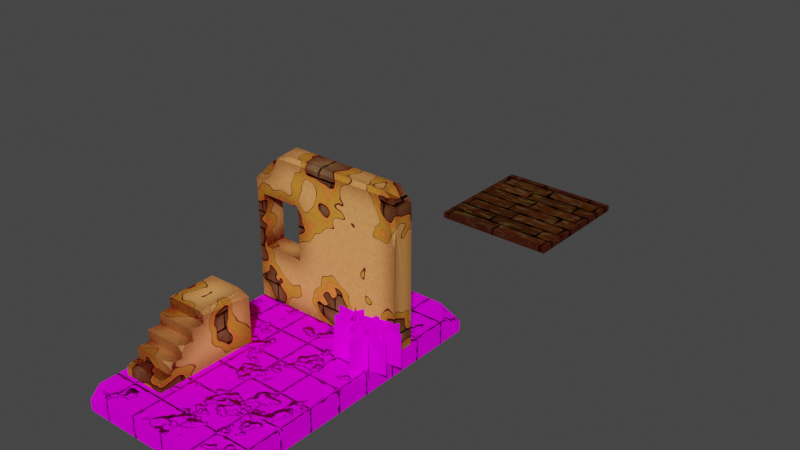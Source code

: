 # Source: Scenary.blend  (saved by Blender 3.6.11; exported with 4.5.12 LTS)
import bpy
from mathutils import Matrix  # noqa: F401  (used for matrix-valued properties, if any)

bpy.ops.wm.read_factory_settings(use_empty=True)
scene = bpy.context.scene
scene.name = 'Scene'

# ---- collections
col_collection = bpy.data.collections.new('Collection'); scene.collection.children.link(col_collection)

# ---- images (referenced by path relative to the original .blend; pixels are not part of the script)
import os
ASSET_DIR = os.environ.get("B2B_ASSET_DIR", "")  # directory of the original .blend (textures are referenced by path, not embedded)
HERE = os.path.dirname(os.path.abspath(__file__))  # packed textures are extracted next to this script under _unpacked/

def load_image(name, relpath, width, height, colorspace="sRGB"):
    """Load a texture the original file referenced (path relative to the .blend, or extracted next to this script)."""
    p = next((c for c in (os.path.join(HERE, relpath), os.path.join(ASSET_DIR, relpath)) if relpath and os.path.exists(c)), "")
    if p:
        img = bpy.data.images.load(p, check_existing=True)
        img.name = name
    else:  # same state as the original file: an image datablock whose file is absent (Cycles renders it pink)
        img = bpy.data.images.new(name, width, height)
        img.source = "FILE"
        img.filepath = "//" + (relpath or name)
    img.colorspace_settings.name = colorspace
    return img
img_ground_png = load_image('ground.png', 'ground.png', 1024, 1024, 'sRGB')
img_stairs_normal_png = load_image('stairs_normal.png', 'stairs_normal.png', 1024, 1024, 'sRGB')
img_wall_sandbrick_png = load_image('wall_sandbrick.png', 'wall_sandbrick.png', 1024, 1024, 'sRGB')
img_wood_png = load_image('wood.png', 'wood.png', 1024, 1024, 'sRGB')
img_bush_png_001 = load_image('Bush.png.001', 'Bush.png', 1024, 1024, 'sRGB')

# ---- materials (node trees are filled in below, after node groups)
mat_sandbrick_ground_with_dust = bpy.data.materials.new('Sandbrick Ground With Dust')
mat_sandbrick = bpy.data.materials.new('Sandbrick')
mat_wood = bpy.data.materials.new('Wood')
mat_wood.alpha_threshold = 0.0
mat_wood.roughness = 0.5
mat_wood.line_color = (0.0, 0.0, 0.0, 1.0)
mat_bush = bpy.data.materials.new('Bush')

# ---- node groups
ng_nodegroup = bpy.data.node_groups.new('NodeGroup', 'ShaderNodeTree')
_s = ng_nodegroup.interface.new_socket(name='Color', in_out='OUTPUT', socket_type='NodeSocketColor')
_s.default_value = (0.0, 0.0, 0.0, 0.0)
_N = ng_nodegroup.nodes; _L = ng_nodegroup.links
n0 = _N.new('NodeGroupOutput'); n0.name = 'Group Output'; n0.location = (637, 0)
n1 = _N.new('NodeGroupInput'); n1.name = 'Group Input'; n1.location = (-637, 0)
n2 = _N.new('ShaderNodeTexNoise'); n2.name = 'Musgrave Texture.001'; n2.location = (-115, -46)
n2.width = 150
n2.hide = True
n2.normalize = False
n2.inputs[2].default_value = 0.7
n2.inputs[3].default_value = 1.0
n2.inputs[4].default_value = 0.8123
n3 = _N.new('ShaderNodeMath'); n3.name = 'Math'; n3.location = (255, -147)
n3.hide = True
n3.operation = 'MULTIPLY'
n3.inputs[1].default_value = 0.02
n4 = _N.new('ShaderNodeTexNoise'); n4.name = 'Musgrave Texture.003'; n4.location = (-188, -155)
n4.width = 150
n4.hide = True
n4.noise_dimensions = '1D'
n4.noise_type = 'MULTIFRACTAL'
n4.normalize = False
n4.inputs[2].default_value = 3.6
n4.inputs[3].default_value = 1.0
n4.inputs[4].default_value = 0.25
n5 = _N.new('ShaderNodeValToRGB'); n5.name = 'Color Ramp.003'; n5.location = (97, -70)
n5.hide = True
n5.color_ramp.interpolation = 'CONSTANT'
while len(n5.color_ramp.elements) > 1: n5.color_ramp.elements.remove(n5.color_ramp.elements[-1])
n5.color_ramp.elements[0].position = 0.0321; n5.color_ramp.elements[0].color = (0.5572, 0.2955, 0.1112, 1.0)
_e = n5.color_ramp.elements.new(0.09432); _e.color = (0.4891, 0.2781, 0.09417, 1.0)
_e = n5.color_ramp.elements.new(0.1403); _e.color = (0.2772, 0.1531, 0.05354, 1.0)
_e = n5.color_ramp.elements.new(0.1562); _e.color = (0.4135, 0.236, 0.08065, 1.0)
_e = n5.color_ramp.elements.new(0.3864); _e.color = (0.3684, 0.2169, 0.07482, 1.0)
_e = n5.color_ramp.elements.new(0.5068); _e.color = (0.3419, 0.1878, 0.0648, 1.0)
_e = n5.color_ramp.elements.new(0.6852); _e.color = (0.1758, 0.09845, 0.03562, 1.0)
_e = n5.color_ramp.elements.new(0.7182); _e.color = (0.524, 0.1958, 0.05311, 1.0)
n6 = _N.new('ShaderNodeFloatCurve'); n6.name = 'Float Curve.001'; n6.location = (-17, -163)
n6.hide = True
_c = n6.mapping.curves[0]
while len(_c.points) > 2: _c.points.remove(_c.points[-1])
_c.points[0].location = (0.00909, 0.08125); _c.points[0].handle_type = 'VECTOR'
_c.points[1].location = (0.38182, 0.30625); _c.points[1].handle_type = 'AUTO'
_p = _c.points.new(0.77273, 0.35); _p.handle_type = 'VECTOR'
_p = _c.points.new(0.99091, 0.49375); _p.handle_type = 'AUTO'
n6.mapping.update()
n7 = _N.new('ShaderNodeTexCoord'); n7.name = 'Texture Coordinate.004'; n7.location = (-437, 83)
n8 = _N.new('ShaderNodeTexBrick'); n8.name = 'Brick Texture'; n8.location = (437, 163)
n8.offset = 0.0
n8.inputs[4].default_value = 1.0
n8.inputs[6].default_value = 0.6
n8.inputs[7].default_value = -1.0
n8.inputs[8].default_value = 0.25
_L.new(n4.outputs[0], n6.inputs[1])
_L.new(n7.outputs[3], n2.inputs[0])
_L.new(n2.outputs[0], n5.inputs[0])
_L.new(n7.outputs[3], n4.inputs[1])
_L.new(n3.outputs[0], n8.inputs[5])
_L.new(n6.outputs[0], n3.inputs[0])
_L.new(n7.outputs[2], n8.inputs[0])
_L.new(n5.outputs[0], n8.inputs[1])
_L.new(n8.outputs[0], n0.inputs[0])
n0.is_active_output = True

# ---- material node trees
mat_sandbrick_ground_with_dust.use_nodes = True; mat_sandbrick_ground_with_dust.node_tree.nodes.clear()
_N = mat_sandbrick_ground_with_dust.node_tree.nodes; _L = mat_sandbrick_ground_with_dust.node_tree.links
n0 = _N.new('ShaderNodeMath'); n0.name = 'Math.004'; n0.location = (-323, -1144)
n0.operation = 'MULTIPLY'
n0.inputs[1].default_value = 0.02
n1 = _N.new('ShaderNodeTexCoord'); n1.name = 'Texture Coordinate.005'; n1.location = (-972, -1102)
n2 = _N.new('ShaderNodeFloatCurve'); n2.name = 'Float Curve.002'; n2.location = (-584, -1205)
_c = n2.mapping.curves[0]
while len(_c.points) > 2: _c.points.remove(_c.points[-1])
_c.points[0].location = (0.00909, 0.08125); _c.points[0].handle_type = 'VECTOR'
_c.points[1].location = (0.38182, 0.30625); _c.points[1].handle_type = 'AUTO'
_p = _c.points.new(0.77273, 0.35); _p.handle_type = 'VECTOR'
_p = _c.points.new(0.99091, 0.49375); _p.handle_type = 'AUTO'
n2.mapping.update()
n3 = _N.new('ShaderNodeTexNoise'); n3.name = 'Musgrave Texture.005'; n3.location = (-792, -1263)
n3.width = 150
n3.noise_dimensions = '1D'
n3.noise_type = 'MULTIFRACTAL'
n3.normalize = False
n3.inputs[2].default_value = 3.6
n3.inputs[3].default_value = 1.0
n3.inputs[4].default_value = 0.25
n4 = _N.new('ShaderNodeOutputMaterial'); n4.name = 'Material Output'; n4.location = (2353, 433)
n5 = _N.new('ShaderNodeTexBrick'); n5.name = 'Brick Texture.002'; n5.location = (668, -689)
n5.offset = 0.0
n5.inputs[1].default_value = (0.2566, 0.2566, 0.2566, 1.0)
n5.inputs[4].default_value = 1.0
n5.inputs[6].default_value = 1.0
n5.inputs[7].default_value = -1.0
n5.inputs[8].default_value = 0.25
n6 = _N.new('ShaderNodeMix'); n6.name = 'Mix.005'; n6.location = (897, -368)
n6.data_type = 'RGBA'
n6.clamp_factor = False
n7 = _N.new('ShaderNodeVectorMath'); n7.name = 'Vector Math'; n7.location = (282, 607)
n7.operation = 'DISTANCE'
n8 = _N.new('ShaderNodeBevel'); n8.name = 'Bevel'; n8.location = (-20, 603)
n8.inputs[0].default_value = 3.1
n9 = _N.new('ShaderNodeTexCoord'); n9.name = 'Texture Coordinate.001'; n9.location = (-9, 438)
n10 = _N.new('ShaderNodeValToRGB'); n10.name = 'Color Ramp'; n10.location = (-1410, 345)
n10.color_ramp.interpolation = 'CONSTANT'
while len(n10.color_ramp.elements) > 1: n10.color_ramp.elements.remove(n10.color_ramp.elements[-1])
n10.color_ramp.elements[0].position = 0.0; n10.color_ramp.elements[0].color = (0.3722, 0.0754, 0.0425, 1.0)
_e = n10.color_ramp.elements.new(0.2034); _e.color = (0.07629, 0.01681, 0.008644, 1.0)
_e = n10.color_ramp.elements.new(0.3466); _e.color = (0.484, 0.1332, 0.02414, 1.0)
_e = n10.color_ramp.elements.new(0.354); _e.color = (0.4112, 0.1142, 0.02115, 1.0)
_e = n10.color_ramp.elements.new(0.3614); _e.color = (0.3576, 0.1484, 0.01887, 1.0)
_e = n10.color_ramp.elements.new(0.3886); _e.color = (0.3695, 0.06733, 0.03008, 1.0)
_e = n10.color_ramp.elements.new(0.3906); _e.color = (0.07629, 0.01681, 0.008644, 1.0)
_e = n10.color_ramp.elements.new(0.3909); _e.color = (0.4647, 0.1987, 0.06103, 1.0)
n11 = _N.new('ShaderNodeValToRGB'); n11.name = 'Color Ramp.007'; n11.location = (-1802, -275)
n11.hide = True
n11.color_ramp.interpolation = 'CARDINAL'
while len(n11.color_ramp.elements) > 1: n11.color_ramp.elements.remove(n11.color_ramp.elements[-1])
n11.color_ramp.elements[0].position = 0.575; n11.color_ramp.elements[0].color = (0.0, 0.0, 0.0, 1.0)
_e = n11.color_ramp.elements.new(0.7227); _e.color = (0.4161, 0.4161, 0.4161, 1.0)
_e = n11.color_ramp.elements.new(0.875); _e.color = (0.4395, 0.4395, 0.4395, 1.0)
_e = n11.color_ramp.elements.new(0.9636); _e.color = (1.0, 1.0, 1.0, 1.0)
n12 = _N.new('ShaderNodeValToRGB'); n12.name = 'Color Ramp.002'; n12.location = (-1792, -408)
n12.hide = True
n12.color_ramp.interpolation = 'CONSTANT'
while len(n12.color_ramp.elements) > 1: n12.color_ramp.elements.remove(n12.color_ramp.elements[-1])
n12.color_ramp.elements[0].position = 0.2659; n12.color_ramp.elements[0].color = (0.0, 0.0, 0.0, 1.0)
_e = n12.color_ramp.elements.new(0.5745); _e.color = (1.0, 1.0, 1.0, 1.0)
n13 = _N.new('ShaderNodeValToRGB'); n13.name = 'Color Ramp.005'; n13.location = (-1010, 145)
while len(n13.color_ramp.elements) > 1: n13.color_ramp.elements.remove(n13.color_ramp.elements[-1])
n13.color_ramp.elements[0].position = 0.4818; n13.color_ramp.elements[0].color = (0.7342, 0.7342, 0.7342, 1.0)
_e = n13.color_ramp.elements.new(1.0); _e.color = (1.0, 1.0, 1.0, 1.0)
n14 = _N.new('ShaderNodeTexNoise'); n14.name = 'Noise Texture.003'; n14.location = (-1168, 105)
n14.inputs[2].default_value = 140.9
n15 = _N.new('ShaderNodeMix'); n15.name = 'Mix.006'; n15.location = (-369, 281)
n15.data_type = 'RGBA'
n15.blend_type = 'MULTIPLY'
n15.clamp_factor = False
n15.inputs[0].default_value = 1.0
n16 = _N.new('ShaderNodeMath'); n16.name = 'Math.002'; n16.location = (519, -478)
n16.operation = 'SUBTRACT'
n16.use_clamp = True
n17 = _N.new('ShaderNodeTexCoord'); n17.name = 'Texture Coordinate'; n17.location = (-303, -698)
n17.hide = True
n18 = _N.new('ShaderNodeMath'); n18.name = 'Math.003'; n18.location = (85, -655)
n18.operation = 'MULTIPLY_ADD'
n19 = _N.new('ShaderNodeValToRGB'); n19.name = 'Color Ramp.008'; n19.location = (253, -662)
n19.color_ramp.interpolation = 'CONSTANT'
while len(n19.color_ramp.elements) > 1: n19.color_ramp.elements.remove(n19.color_ramp.elements[-1])
n19.color_ramp.elements[0].position = 0.5591; n19.color_ramp.elements[0].color = (1.0, 1.0, 1.0, 1.0)
_e = n19.color_ramp.elements.new(0.75); _e.color = (0.0, 0.0, 0.0, 1.0)
n20 = _N.new('ShaderNodeVectorMath'); n20.name = 'Vector Math.001'; n20.location = (-113, -665)
n20.operation = 'DOT_PRODUCT'
n20.inputs[1].default_value = (0.0, 0.0, 1.0)
n21 = _N.new('ShaderNodeMath'); n21.name = 'Math.005'; n21.location = (-302, -33)
n21.operation = 'SUBTRACT'
n21.use_clamp = True
n22 = _N.new('ShaderNodeTexCoord'); n22.name = 'Texture Coordinate.002'; n22.location = (-1124, -254)
n22.hide = True
n23 = _N.new('ShaderNodeMath'); n23.name = 'Math.006'; n23.location = (-735, -211)
n23.operation = 'MULTIPLY_ADD'
n24 = _N.new('ShaderNodeValToRGB'); n24.name = 'Color Ramp.009'; n24.location = (-567, -218)
n24.color_ramp.interpolation = 'CONSTANT'
while len(n24.color_ramp.elements) > 1: n24.color_ramp.elements.remove(n24.color_ramp.elements[-1])
n24.color_ramp.elements[0].position = 0.5591; n24.color_ramp.elements[0].color = (1.0, 1.0, 1.0, 1.0)
_e = n24.color_ramp.elements.new(0.75); _e.color = (0.0, 0.0, 0.0, 1.0)
n25 = _N.new('ShaderNodeVectorMath'); n25.name = 'Vector Math.002'; n25.location = (-933, -221)
n25.operation = 'DOT_PRODUCT'
n25.inputs[1].default_value = (0.0, 0.0, 1.0)
n26 = _N.new('ShaderNodeValToRGB'); n26.name = 'Color Ramp.006'; n26.location = (-1803, -162)
n26.color_ramp.interpolation = 'CONSTANT'
while len(n26.color_ramp.elements) > 1: n26.color_ramp.elements.remove(n26.color_ramp.elements[-1])
n26.color_ramp.elements[0].position = 0.0; n26.color_ramp.elements[0].color = (0.0, 0.0, 0.0, 1.0)
_e = n26.color_ramp.elements.new(0.5705); _e.color = (0.4395, 0.4395, 0.4395, 1.0)
_e = n26.color_ramp.elements.new(0.6091); _e.color = (1.0, 1.0, 1.0, 1.0)
n27 = _N.new('ShaderNodeMix'); n27.name = 'Mix.003'; n27.location = (17, 106)
n27.data_type = 'RGBA'
n28 = _N.new('ShaderNodeBump'); n28.name = 'Bump'; n28.location = (1791, -162)
n28.inputs[1].default_value = 3.7
n28.inputs[2].default_value = 1.0
n29 = _N.new('ShaderNodeBsdfPrincipled'); n29.name = 'Principled BSDF'; n29.location = (2029, 450)
n29.distribution = 'GGX'
n29.subsurface_method = 'RANDOM_WALK_SKIN'
n29.inputs[2].default_value = 0.0
n29.inputs[3].default_value = 1.45
n29.inputs[13].default_value = 0.0
n29.inputs[27].default_value = (0.0, 0.0, 0.0, 1.0)
n29.inputs[28].default_value = 1.0
n30 = _N.new('ShaderNodeMix'); n30.name = 'Mix.002'; n30.location = (1515, 578)
n30.data_type = 'RGBA'
n30.inputs[7].default_value = (0.07423, 0.004098, 0.002862, 1.0)
n31 = _N.new('ShaderNodeGroup'); n31.name = 'Group'; n31.location = (-907, 684)
n31.node_tree = ng_nodegroup
n32 = _N.new('ShaderNodeMix'); n32.name = 'Mix.004'; n32.location = (-623, 819)
n32.data_type = 'RGBA'
n32.inputs[7].default_value = (0.04387, 0.005806, 0.001734, 1.0)
n33 = _N.new('ShaderNodeMath'); n33.name = 'Math.001'; n33.location = (-1972, 450)
n33.operation = 'MULTIPLY_ADD'
n33.inputs[1].default_value = 0.61
n33.inputs[2].default_value = 0.09
n34 = _N.new('ShaderNodeTexNoise'); n34.name = 'Noise Texture.001'; n34.location = (-2245, 179)
n34.hide = True
n34.inputs[2].default_value = 0.52
n34.inputs[8].default_value = -0.1
n35 = _N.new('ShaderNodeTexCoord'); n35.name = 'Texture Coordinate.003'; n35.location = (-2454, 195)
n35.hide = True
n36 = _N.new('ShaderNodeValToRGB'); n36.name = 'Color Ramp.001'; n36.location = (-1177, 791)
n36.color_ramp.interpolation = 'CONSTANT'
while len(n36.color_ramp.elements) > 1: n36.color_ramp.elements.remove(n36.color_ramp.elements[-1])
n36.color_ramp.elements[0].position = 0.0; n36.color_ramp.elements[0].color = (0.0, 0.0, 0.0, 1.0)
_e = n36.color_ramp.elements.new(0.1977); _e.color = (0.7122, 0.7122, 0.7122, 1.0)
_e = n36.color_ramp.elements.new(0.3261); _e.color = (0.7854, 0.7854, 0.7854, 1.0)
_e = n36.color_ramp.elements.new(0.3773); _e.color = (0.8291, 0.8291, 0.8291, 1.0)
_e = n36.color_ramp.elements.new(0.5955); _e.color = (0.2258, 0.2258, 0.2258, 1.0)
_e = n36.color_ramp.elements.new(0.7955); _e.color = (0.04921, 0.04921, 0.04921, 1.0)
n37 = _N.new('ShaderNodeMix'); n37.name = 'Mix'; n37.location = (-286, 640)
n37.data_type = 'RGBA'
n37.blend_type = 'SOFT_LIGHT'
n37.clamp_factor = False
n37.inputs[0].default_value = 0.4583
n38 = _N.new('ShaderNodeValToRGB'); n38.name = 'Color Ramp.004'; n38.location = (-576, 344)
n38.hide = True
while len(n38.color_ramp.elements) > 1: n38.color_ramp.elements.remove(n38.color_ramp.elements[-1])
n38.color_ramp.elements[0].position = 0.0; n38.color_ramp.elements[0].color = (0.396, 0.396, 0.396, 1.0)
_e = n38.color_ramp.elements.new(1.0); _e.color = (1.0, 1.0, 1.0, 1.0)
n39 = _N.new('ShaderNodeUVMap'); n39.name = 'UV Map'; n39.location = (1451, 42)
n39.uv_map = 'tex'
n40 = _N.new('ShaderNodeTexNoise'); n40.name = 'Noise Texture.002'; n40.location = (-859, 286)
n40.hide = True
n40.inputs[2].default_value = 63.3
n41 = _N.new('ShaderNodeTexImage'); n41.name = 'Image Texture'; n41.location = (1656, 153)
n41.image = img_ground_png
n41.interpolation = 'Cubic'
_L.new(n8.outputs[0], n7.inputs[0])
_L.new(n7.outputs[1], n30.inputs[0])
_L.new(n9.outputs[1], n7.inputs[1])
_L.new(n35.outputs[3], n34.inputs[0])
_L.new(n27.outputs[2], n30.inputs[6])
_L.new(n34.outputs[0], n12.inputs[0])
_L.new(n33.outputs[0], n10.inputs[0])
_L.new(n34.outputs[0], n33.inputs[0])
_L.new(n31.outputs[0], n32.inputs[6])
_L.new(n3.outputs[0], n2.inputs[1])
_L.new(n2.outputs[0], n0.inputs[0])
_L.new(n1.outputs[3], n3.inputs[0])
_L.new(n1.outputs[3], n3.inputs[1])
_L.new(n36.outputs[0], n32.inputs[0])
_L.new(n33.outputs[0], n36.inputs[0])
_L.new(n32.outputs[2], n37.inputs[6])
_L.new(n37.outputs[2], n27.inputs[6])
_L.new(n40.outputs[0], n38.inputs[0])
_L.new(n38.outputs[0], n37.inputs[7])
_L.new(n14.outputs[0], n13.inputs[0])
_L.new(n13.outputs[0], n15.inputs[7])
_L.new(n15.outputs[2], n27.inputs[7])
_L.new(n0.outputs[0], n5.inputs[5])
_L.new(n1.outputs[2], n5.inputs[0])
_L.new(n6.outputs[2], n28.inputs[3])
_L.new(n5.outputs[0], n6.inputs[6])
_L.new(n29.outputs[0], n4.inputs[0])
_L.new(n34.outputs[0], n26.inputs[0])
_L.new(n10.outputs[0], n15.inputs[6])
_L.new(n34.outputs[0], n11.inputs[0])
_L.new(n11.outputs[0], n6.inputs[7])
_L.new(n12.outputs[0], n16.inputs[0])
_L.new(n17.outputs[1], n20.inputs[0])
_L.new(n20.outputs[1], n18.inputs[0])
_L.new(n16.outputs[0], n6.inputs[0])
_L.new(n18.outputs[0], n19.inputs[0])
_L.new(n19.outputs[0], n16.inputs[1])
_L.new(n22.outputs[1], n25.inputs[0])
_L.new(n25.outputs[1], n23.inputs[0])
_L.new(n23.outputs[0], n24.inputs[0])
_L.new(n24.outputs[0], n21.inputs[1])
_L.new(n26.outputs[0], n21.inputs[0])
_L.new(n21.outputs[0], n27.inputs[0])
_L.new(n39.outputs[0], n41.inputs[0])
_L.new(n28.outputs[0], n29.inputs[5])
_L.new(n41.outputs[0], n29.inputs[0])
n4.is_active_output = True
mat_sandbrick.use_nodes = True; mat_sandbrick.node_tree.nodes.clear()
mat_wood.use_nodes = True; mat_wood.node_tree.nodes.clear()
_N = mat_wood.node_tree.nodes; _L = mat_wood.node_tree.links
n0 = _N.new('ShaderNodeTexNoise'); n0.name = 'Noise Texture'; n0.location = (-2231, 110)
n0.inputs[2].default_value = 0.5
n0.inputs[4].default_value = 0.5417
n0.inputs[8].default_value = 3.4
n1 = _N.new('ShaderNodeTexCoord'); n1.name = 'Texture Coordinate.001'; n1.location = (-2659, 93)
n2 = _N.new('ShaderNodeVectorMath'); n2.name = 'Vector Math'; n2.location = (-2426, 48)
n2.operation = 'MULTIPLY'
n2.inputs[1].default_value = (0.36, 1.0, 1.0)
n3 = _N.new('ShaderNodeTexNoise'); n3.name = 'Noise Texture.001'; n3.location = (-2315, -188)
n3.inputs[2].default_value = 0.9
n3.inputs[3].default_value = 0.3
n3.inputs[4].default_value = 0.5417
n3.inputs[8].default_value = 3.4
n4 = _N.new('ShaderNodeTexCoord'); n4.name = 'Texture Coordinate.002'; n4.location = (-2743, -205)
n5 = _N.new('ShaderNodeVectorMath'); n5.name = 'Vector Math.001'; n5.location = (-2511, -251)
n5.operation = 'MULTIPLY'
n5.inputs[1].default_value = (0.36, 1.0, 1.0)
n6 = _N.new('ShaderNodeValToRGB'); n6.name = 'Color Ramp.001'; n6.location = (-2115, -173)
n6.color_ramp.interpolation = 'CONSTANT'
while len(n6.color_ramp.elements) > 1: n6.color_ramp.elements.remove(n6.color_ramp.elements[-1])
n6.color_ramp.elements[0].position = 0.03182; n6.color_ramp.elements[0].color = (0.0737, 0.01991, 0.003069, 1.0)
_e = n6.color_ramp.elements.new(0.5364); _e.color = (0.07057, 0.02588, 0.01094, 1.0)
_e = n6.color_ramp.elements.new(0.6); _e.color = (0.1079, 0.06142, 0.02618, 1.0)
_e = n6.color_ramp.elements.new(0.7636); _e.color = (0.02778, 0.01125, 0.005248, 1.0)
n7 = _N.new('ShaderNodeValToRGB'); n7.name = 'Color Ramp'; n7.location = (-2030, 126)
n7.color_ramp.interpolation = 'CONSTANT'
while len(n7.color_ramp.elements) > 1: n7.color_ramp.elements.remove(n7.color_ramp.elements[-1])
n7.color_ramp.elements[0].position = 0.03182; n7.color_ramp.elements[0].color = (0.03692, 0.01107, 0.002167, 1.0)
_e = n7.color_ramp.elements.new(0.5364); _e.color = (0.07057, 0.02588, 0.01094, 1.0)
_e = n7.color_ramp.elements.new(0.6); _e.color = (0.07457, 0.0534, 0.00929, 1.0)
_e = n7.color_ramp.elements.new(0.7136); _e.color = (0.02586, 0.0106, 0.005027, 1.0)
n8 = _N.new('ShaderNodeTexCoord'); n8.name = 'Texture Coordinate.003'; n8.location = (-3175, -1506)
n9 = _N.new('ShaderNodeTexCoord'); n9.name = 'Texture Coordinate'; n9.location = (-2007, -632)
n10 = _N.new('ShaderNodeMath'); n10.name = 'Math'; n10.location = (-2062, -1009)
n10.operation = 'MULTIPLY'
n10.inputs[1].default_value = 0.01
n11 = _N.new('ShaderNodeFloatCurve'); n11.name = 'Float Curve.001'; n11.location = (-2336, -910)
_c = n11.mapping.curves[0]
while len(_c.points) > 2: _c.points.remove(_c.points[-1])
_c.points[0].location = (0.0, 0.14375); _c.points[0].handle_type = 'VECTOR'
_c.points[1].location = (0.31364, 0.34375); _c.points[1].handle_type = 'AUTO'
_p = _c.points.new(0.81818, 0.63125); _p.handle_type = 'VECTOR'
_p = _c.points.new(1.0, 0.88125); _p.handle_type = 'AUTO'
n11.mapping.update()
n12 = _N.new('ShaderNodeTexNoise'); n12.name = 'Musgrave Texture.003'; n12.location = (-2518, -1233)
n12.width = 150
n12.noise_dimensions = '1D'
n12.noise_type = 'MULTIFRACTAL'
n12.normalize = False
n12.inputs[2].default_value = 1.8
n12.inputs[3].default_value = 1.0
n12.inputs[4].default_value = 0.25
n13 = _N.new('ShaderNodeTexNoise'); n13.name = 'Musgrave Texture.004'; n13.location = (-1240, -1266)
n13.width = 150
n13.noise_dimensions = '1D'
n13.noise_type = 'MULTIFRACTAL'
n13.normalize = False
n13.inputs[2].default_value = 1.8
n13.inputs[3].default_value = 1.0
n13.inputs[4].default_value = 0.25
n14 = _N.new('ShaderNodeTexBrick'); n14.name = 'Brick Texture'; n14.location = (-1382, -415)
n14.squash_frequency = 1
n14.offset = 0.2692
n14.inputs[4].default_value = 0.09
n14.inputs[6].default_value = 0.3
n14.inputs[9].default_value = 0.15
n15 = _N.new('ShaderNodeTexCoord'); n15.name = 'Texture Coordinate.005'; n15.location = (-728, -750)
n16 = _N.new('ShaderNodeMath'); n16.name = 'Math.001'; n16.location = (-784, -1127)
n16.operation = 'MULTIPLY'
n16.inputs[1].default_value = 0.01
n17 = _N.new('ShaderNodeFloatCurve'); n17.name = 'Float Curve.002'; n17.location = (-1058, -1028)
_c = n17.mapping.curves[0]
while len(_c.points) > 2: _c.points.remove(_c.points[-1])
_c.points[0].location = (0.0, 0.14375); _c.points[0].handle_type = 'VECTOR'
_c.points[1].location = (0.31364, 0.34375); _c.points[1].handle_type = 'AUTO'
_p = _c.points.new(0.81818, 0.63125); _p.handle_type = 'VECTOR'
_p = _c.points.new(1.0, 0.88125); _p.handle_type = 'AUTO'
n17.mapping.update()
n18 = _N.new('ShaderNodeTexCoord'); n18.name = 'Texture Coordinate.004'; n18.location = (-1471, -1299)
n19 = _N.new('ShaderNodeBump'); n19.name = 'Bump'; n19.location = (-199, -244)
n19.inputs[1].default_value = 1.0
n19.inputs[2].default_value = 1.0
n20 = _N.new('ShaderNodeTexBrick'); n20.name = 'Brick Texture.001'; n20.location = (-497, -679)
n20.squash_frequency = 1
n20.offset = 0.2692
n20.inputs[2].default_value = (0.0, 0.0, 0.0, 1.0)
n20.inputs[4].default_value = 0.09
n20.inputs[6].default_value = 0.3
n20.inputs[9].default_value = 0.15
n21 = _N.new('ShaderNodeBevel'); n21.name = 'Bevel'; n21.location = (-1347, 179)
n21.inputs[0].default_value = 1.8
n22 = _N.new('ShaderNodeVectorMath'); n22.name = 'Vector Math.002'; n22.location = (-1072, 173)
n22.operation = 'DISTANCE'
n23 = _N.new('ShaderNodeTexCoord'); n23.name = 'Texture Coordinate.006'; n23.location = (-1349, 4)
n24 = _N.new('ShaderNodeMix'); n24.name = 'Mix'; n24.location = (-806, -109)
n24.data_type = 'RGBA'
n24.inputs[7].default_value = (0.04289, 0.004514, 0.005352, 1.0)
n25 = _N.new('ShaderNodeBsdfPrincipled'); n25.name = 'Principled BSDF'; n25.location = (10, 300)
n25.distribution = 'GGX'
n25.subsurface_method = 'RANDOM_WALK_SKIN'
n25.inputs[2].default_value = 1.0
n25.inputs[3].default_value = 1.45
n25.inputs[13].default_value = 0.0
n25.inputs[27].default_value = (0.0, 0.0, 0.0, 1.0)
n25.inputs[28].default_value = 1.1
n26 = _N.new('ShaderNodeOutputMaterial'); n26.name = 'Material Output'; n26.location = (300, 300)
n27 = _N.new('ShaderNodeTexImage'); n27.name = 'Image Texture'; n27.location = (-371, 534)
n27.image = img_wood_png
_L.new(n9.outputs[3], n14.inputs[0])
_L.new(n12.outputs[0], n11.inputs[1])
_L.new(n11.outputs[0], n10.inputs[0])
_L.new(n8.outputs[3], n12.inputs[0])
_L.new(n8.outputs[3], n12.inputs[1])
_L.new(n10.outputs[0], n14.inputs[5])
_L.new(n19.outputs[0], n25.inputs[5])
_L.new(n0.outputs[0], n7.inputs[0])
_L.new(n7.outputs[0], n14.inputs[1])
_L.new(n1.outputs[3], n2.inputs[0])
_L.new(n2.outputs[0], n0.inputs[0])
_L.new(n3.outputs[0], n6.inputs[0])
_L.new(n4.outputs[3], n5.inputs[0])
_L.new(n5.outputs[0], n3.inputs[0])
_L.new(n6.outputs[0], n14.inputs[2])
_L.new(n15.outputs[3], n20.inputs[0])
_L.new(n13.outputs[0], n17.inputs[1])
_L.new(n17.outputs[0], n16.inputs[0])
_L.new(n18.outputs[3], n13.inputs[0])
_L.new(n18.outputs[3], n13.inputs[1])
_L.new(n16.outputs[0], n20.inputs[5])
_L.new(n20.outputs[0], n19.inputs[3])
_L.new(n21.outputs[0], n22.inputs[0])
_L.new(n23.outputs[1], n22.inputs[1])
_L.new(n22.outputs[1], n24.inputs[0])
_L.new(n14.outputs[0], n24.inputs[6])
_L.new(n25.outputs[0], n26.inputs[0])
_L.new(n24.outputs[2], n25.inputs[0])
n26.is_active_output = True
mat_bush.use_nodes = True; mat_bush.node_tree.nodes.clear()
_N = mat_bush.node_tree.nodes; _L = mat_bush.node_tree.links
n0 = _N.new('ShaderNodeTexImage'); n0.name = 'Image Texture'; n0.location = (-449, 274)
n0.image = img_bush_png_001
n1 = _N.new('ShaderNodeBsdfPrincipled'); n1.name = 'Principled BSDF'; n1.location = (-10, 20)
n1.hide = True
n1.distribution = 'GGX'
n1.subsurface_method = 'RANDOM_WALK_SKIN'
n1.inputs[3].default_value = 1.45
n1.inputs[13].default_value = 0.0
n1.inputs[27].default_value = (0.0, 0.0, 0.0, 1.0)
n1.inputs[28].default_value = 1.0
n2 = _N.new('ShaderNodeMixShader'); n2.name = 'Mix Shader'; n2.location = (273, 194)
n3 = _N.new('ShaderNodeOutputMaterial'); n3.name = 'Material Output'; n3.location = (467, 174)
n4 = _N.new('ShaderNodeBsdfTransparent'); n4.name = 'Transparent BSDF'; n4.location = (54, 288)
_L.new(n0.outputs[0], n1.inputs[0])
_L.new(n0.outputs[1], n2.inputs[0])
_L.new(n1.outputs[0], n2.inputs[2])
_L.new(n2.outputs[0], n3.inputs[0])
_L.new(n4.outputs[0], n2.inputs[1])
n3.is_active_output = True

# ---- world
world_world = bpy.data.worlds.new('World'); scene.world = world_world
world_world.use_nodes = True; world_world.node_tree.nodes.clear()
_N = world_world.node_tree.nodes; _L = world_world.node_tree.links
n0 = _N.new('ShaderNodeOutputWorld'); n0.name = 'World Output'; n0.location = (300, 300)
n1 = _N.new('ShaderNodeBackground'); n1.name = 'Background'; n1.location = (10, 300)
n1.inputs[0].default_value = (0.05088, 0.05088, 0.05088, 1.0)
_L.new(n1.outputs[0], n0.inputs[0])
n0.is_active_output = True
world_world.color = (0.05088, 0.05088, 0.05088)
world_world.use_sun_shadow = False
world_world.sun_shadow_jitter_overblur = 0.0

# ---- meshes
me_ground = bpy.data.meshes.new('ground')
me_ground.from_pydata([(-7.5, -7.5, -1.0), (-7.5, 19.86, -1.0), (7.5, -7.5, -1.0), (7.5, 19.86, -1.0), (7.5, -1.485, 1.0), (7.5, -1.832, 1.0), (5.909, -1.922, 1.0), (7.5, -2.088, -0.3915), (-4.835, -7.5, 1.0), (-7.5, -6.51, 1.0), (-7.5, -7.5, 0.0102), (4.896, -7.5, 1.0), (7.5, -7.5, 0.03763), (6.157, -6.785, 1.0), (7.5, -4.858, 1.0), (-7.5, 18.83, 1.0), (-4.024, 19.86, 1.0), (-7.5, 19.86, -0.02948), (5.319, 19.86, 1.0), (7.5, 17.36, 1.0), (7.5, 19.86, 0.08493), (-7.5, 11.19, 1.0), (7.5, 11.19, 1.0), (-7.5, 13.15, 1.0), (7.5, 13.15, 1.0)], [], [(1, 17, 16, 18, 20, 3), (2, 12, 11, 8, 10, 0), (3, 2, 0, 1), (6, 7, 4), (7, 6, 5), (8, 9, 10), (13, 12, 14), (11, 12, 13), (15, 16, 17), (18, 19, 20), (24, 22, 4, 7, 5, 14, 12, 2, 3, 20, 19), (21, 23, 15, 17, 1, 0, 10, 9), (19, 18, 16, 15, 23, 24), (22, 21, 9, 8, 11, 13, 14, 5, 6, 4), (24, 23, 21, 22)])
_uv = me_ground.uv_layers.new(name='tex')
_uv.uv.foreach_set('vector', [0.9398, 0.0009347, 0.9667, 0.0008666, 0.9954, 0.09783, 0.9954, 0.3586, 0.9699, 0.4196, 0.9398, 0.4197, 1.0, 0.8359, 0.9716, 0.8352, 0.9453, 0.7624, 0.9453, 0.4928, 0.9724, 0.4197, 1.0, 0.4204, 0.0, 0.7639, 0.0, 0.0, 0.4189, 0.0, 0.4189, 0.7639, 0.003635, 0.7639, 0.04145, 0.8094, -3.544e-10, 0.8094, 0.08079, 0.7642, 0.04145, 0.8084, 0.04145, 0.7639, 0.9453, 0.4928, 0.9398, 0.4224, 0.9724, 0.4197, 0.7845, 0.01991, 0.8281, 2.399e-05, 0.8204, 0.07368, 0.7507, -5.765e-09, 0.8281, 2.399e-05, 0.7845, 0.01991, 0.9928, 2.849e-08, 0.9954, 0.09783, 0.9667, 0.0008666, 0.762, 0.7639, 0.8204, 0.6942, 0.8277, 0.7639, 0.8839, 0.5767, 0.8839, 0.5219, 0.8839, 0.168, 0.9228, 0.1511, 0.8839, 0.1583, 0.8839, 0.07378, 0.9108, 1.359e-10, 0.9398, -1.131e-09, 0.9398, 0.7639, 0.9095, 0.7639, 0.8839, 0.6943, 0.8281, 0.242, 0.8281, 0.1873, 0.8281, 0.02875, 0.8568, 1.581e-08, 0.8839, 1.463e-08, 0.8839, 0.7639, 0.8557, 0.7639, 0.8281, 0.7363, 0.8204, 0.6942, 0.762, 0.7639, 0.5119, 0.7643, 0.4189, 0.7356, 0.4189, 0.5771, 0.8204, 0.5766, 0.8204, 0.5218, 0.4189, 0.5224, 0.4189, 0.02811, 0.4902, 0.0003683, 0.7507, -5.765e-09, 0.7845, 0.01991, 0.8204, 0.07368, 0.8204, 0.1582, 0.7778, 0.1557, 0.8204, 0.1679, 0.7219, 0.4794, 0.7219, 0.4794, 0.7219, 0.4794, 0.7219, 0.4794])
_uv = me_ground.uv_layers.new(name='UVMap')
_uv.uv.foreach_set('vector', [-0.1694, 1.694, -0.1694, 1.694, 0.1056, 1.694, 0.8445, 1.694, 1.017, 1.694, 1.017, 1.694, 1.017, -0.4696, 1.017, -0.4696, 0.8111, -0.4696, 0.04138, -0.4696, -0.1694, -0.4696, -0.1694, -0.4696, 1.017, 1.694, 1.017, -0.4696, -0.1694, -0.4696, -0.1694, 1.694, 0.8912, -0.02838, 1.017, -0.04148, 1.017, 0.006139, 1.017, -0.04148, 0.8912, -0.02838, 1.017, -0.0213, 0.04138, -0.4696, -0.1694, -0.3913, -0.1694, -0.4696, 0.9109, -0.4131, 1.017, -0.4696, 1.017, -0.2606, 0.8111, -0.4696, 1.017, -0.4696, 0.9109, -0.4131, -0.1694, 1.613, 0.1056, 1.694, -0.1694, 1.694, 0.8445, 1.694, 1.017, 1.497, 1.017, 1.694, 1.035, 1.173, 1.035, 1.017, 1.035, 0.01488, 1.035, -0.03274, 1.035, -0.01256, 1.035, -0.2519, 1.035, -0.4609, 1.035, -0.4609, 1.035, 1.703, 1.035, 1.703, 1.035, 1.506, -0.1694, 1.009, -0.1694, 1.164, -0.1694, 1.613, -0.1694, 1.694, -0.1694, 1.694, -0.1694, -0.4696, -0.1694, -0.4696, -0.1694, -0.3913, 1.017, 1.497, 0.8445, 1.694, 0.1056, 1.694, -0.1694, 1.613, -0.1694, 1.164, 1.017, 1.164, 1.017, 1.009, -0.1694, 1.009, -0.1694, -0.3913, 0.04138, -0.4696, 0.8111, -0.4696, 0.9109, -0.4131, 1.017, -0.2606, 1.017, -0.0213, 0.8912, -0.02838, 1.017, 0.006139, 1.017, 1.164, -0.1694, 1.164, -0.1694, 1.009, 1.017, 1.009])
_uv.active_render = True
me_ground.materials.append(mat_sandbrick_ground_with_dust)
me_ground.update()
me_stairs = bpy.data.meshes.new('stairs')
me_stairs.from_pydata([(-1.978, -5.626, -2.199), (-1.978, 3.89, -2.199), (1.978, -5.626, -2.199), (1.978, 3.89, -2.199), (-1.978, -4.437, -1.199), (1.978, -4.437, -1.199), (-1.978, -4.437, -0.1986), (-1.978, -3.247, -0.1986), (1.978, -3.247, -0.1986), (-1.978, -3.247, 0.8014), (-1.978, -2.058, 0.8014), (1.978, -2.058, 0.8014), (-1.978, -0.8685, 1.801), (1.978, -0.8685, 1.801), (1.978, -2.058, 1.801), (1.978, 3.89, 2.086), (1.978, -0.8685, 2.542), (1.719, -0.8685, 2.801), (1.719, 3.078, 2.801), (1.763, 3.08, 2.757), (-1.978, 3.89, 2.434), (1.274, 3.522, 2.801), (-1.834, -0.8685, 2.801), (-1.978, -0.8685, 2.658), (-1.834, 3.522, 2.801), (-1.978, -2.058, 1.499), (-1.675, -2.058, 1.801), (-1.978, -1.755, 1.801), (1.978, -4.058, -0.1986), (0.9733, -4.437, -0.1986), (1.978, -4.437, -0.5771), (1.978, -2.869, 0.8014), (1.599, -3.247, 0.8014), (1.978, -3.247, 0.3051), (-1.978, -5.626, -1.413), (-1.978, -5.144, -1.199), (1.978, -5.412, -1.199), (1.978, -5.626, -1.413)], [], [(24, 22, 17, 18, 21), (5, 4, 35, 36), (15, 16, 13, 14, 11, 31, 33, 8, 28, 30, 5, 36, 37, 2, 3), (11, 10, 9, 32, 31), (2, 0, 1, 3), (4, 5, 30, 29, 6), (20, 24, 21), (7, 8, 33, 32, 9), (10, 11, 14, 26, 25), (19, 18, 17, 16), (12, 13, 16, 17, 22, 23), (16, 15, 19), (22, 24, 23), (13, 12, 27, 26, 14), (23, 24, 20), (25, 26, 27), (2, 37, 34, 0), (28, 29, 30), (31, 32, 33), (8, 7, 6, 29, 28), (36, 35, 34, 37), (1, 0, 34, 35, 4, 6, 7, 9, 10, 25, 27, 12, 23, 20), (21, 18, 19, 15), (20, 15, 3, 1), (20, 21, 15)])
_uv = me_stairs.uv_layers.new(name='texture')
_uv.uv.foreach_set('vector', [0.2436, 0.6277, 0.2435, 0.9073, 0.01635, 0.9073, 0.01642, 0.656, 0.04483, 0.6277, 0.4725, 0.6084, 0.4725, 0.8613, 0.4275, 0.8613, 0.4105, 0.6084, 0.04788, 0.6076, 0.01918, 0.3034, 0.06583, 0.3035, 0.06583, 0.2275, 0.1288, 0.2277, 0.1288, 0.1758, 0.16, 0.1517, 0.1918, 0.1518, 0.1918, 0.1, 0.2156, 0.07588, 0.2547, 0.07599, 0.2547, 0.01369, 0.2682, -2.366e-08, 0.3177, 0.0001438, 0.3177, 0.6084, 0.624, 0.6084, 0.624, 0.8613, 0.5483, 0.8613, 0.5483, 0.6326, 0.5724, 0.6084, 0.6331, 0.0, 0.8859, 0.0, 0.8859, 0.6083, 0.6331, 0.6083, 0.9499, -5.322e-09, 0.9499, 0.2529, 0.9101, 0.2529, 0.8859, 0.1887, 0.8859, -2.528e-09, 0.6331, 0.637, 0.6428, 0.6083, 0.8415, 0.6095, 0.9499, 0.2529, 0.9499, 0.5058, 0.9177, 0.5058, 0.8859, 0.4816, 0.8859, 0.2529, 0.3075, 0.6084, 0.3075, 0.8613, 0.2436, 0.8613, 0.2436, 0.6277, 0.2629, 0.6084, 0.003264, 0.556, 3.198e-08, 0.5559, 4.579e-08, 0.3036, 0.01918, 0.3034, 0.9498, 0.6083, 0.9498, 0.8612, 0.9024, 0.8612, 0.8859, 0.8447, 0.8859, 0.6175, 0.8951, 0.6083, 0.01918, 0.3034, 0.04788, 0.6076, 0.003264, 0.556, 0.6331, 0.3038, 0.6331, 0.5844, 0.6222, 0.3037, 0.5483, 0.6084, 0.5483, 0.8613, 0.4918, 0.8613, 0.4725, 0.8419, 0.4725, 0.6084, 0.6222, 0.3037, 0.6331, 0.5844, 0.6082, 0.6079, 0.5496, 0.2278, 0.5723, 0.2279, 0.5686, 0.2471, 1.0, 0.8612, 0.9498, 0.8612, 0.9498, 0.6083, 1.0, 0.6083, 0.3439, 0.6084, 0.3198, 0.6726, 0.3177, 0.6085, 0.1288, 0.1758, 0.1246, 0.1521, 0.16, 0.1517, 0.3956, 0.6084, 0.3956, 0.8613, 0.3198, 0.8613, 0.3198, 0.6726, 0.3439, 0.6084, 0.4105, 0.6084, 0.4275, 0.8613, 0.3956, 0.8613, 0.3956, 0.6084, 0.3177, 0.6084, 0.3177, 8.845e-05, 0.3669, -7.473e-09, 0.3804, 0.03079, 0.3804, 0.07601, 0.4431, 0.0759, 0.4431, 0.1519, 0.5058, 0.1518, 0.5058, 0.2279, 0.5496, 0.2278, 0.5686, 0.2471, 0.5686, 0.3038, 0.6222, 0.3037, 0.6082, 0.6079, 0.04483, 0.6277, 0.01642, 0.656, 0.01361, 0.6561, -1.494e-08, 0.6084, 0.6331, 0.637, 0.8859, 0.6599, 0.8859, 0.9249, 0.6331, 0.9234, 0.6331, 0.637, 0.8415, 0.6095, 0.8859, 0.6599])
_uv = me_stairs.uv_layers.new(name='UVMap')
_uv.uv.foreach_set('vector', [0.6225, 0.5617, 0.4997, 0.5617, 0.499, 0.561, 0.6094, 0.561, 0.6219, 0.5611, 0.3991, 0.449, 0.3999, 0.4498, 0.3801, 0.4498, 0.3718, 0.449, 0.6321, 0.5409, 0.4989, 0.5537, 0.4989, 0.5329, 0.4657, 0.5329, 0.4657, 0.505, 0.443, 0.505, 0.4324, 0.4911, 0.4324, 0.477, 0.4097, 0.477, 0.3991, 0.4664, 0.3991, 0.449, 0.3718, 0.449, 0.3658, 0.443, 0.3658, 0.421, 0.6321, 0.421, 0.4657, 0.505, 0.4664, 0.5057, 0.4331, 0.5057, 0.4324, 0.505, 0.443, 0.505, 0.3658, 0.421, 0.3666, 0.4218, 0.6328, 0.4218, 0.6321, 0.421, 0.3999, 0.4498, 0.3991, 0.449, 0.3991, 0.4664, 0.3993, 0.4772, 0.3999, 0.4778, 0.6328, 0.5514, 0.6225, 0.5617, 0.6219, 0.5611, 0.4331, 0.4778, 0.4324, 0.477, 0.4324, 0.4911, 0.4324, 0.505, 0.4331, 0.5057, 0.4664, 0.5057, 0.4657, 0.505, 0.4657, 0.5329, 0.4664, 0.5337, 0.4664, 0.5253, 0.6095, 0.5597, 0.6094, 0.561, 0.499, 0.561, 0.4989, 0.5537, 0.4997, 0.5337, 0.4989, 0.5329, 0.4989, 0.5537, 0.499, 0.561, 0.4997, 0.5617, 0.4997, 0.5577, 0.4989, 0.5537, 0.6321, 0.5409, 0.6095, 0.5597, 0.4997, 0.5617, 0.6225, 0.5617, 0.4997, 0.5577, 0.4989, 0.5329, 0.4997, 0.5337, 0.4749, 0.5337, 0.4664, 0.5337, 0.4657, 0.5329, 0.4997, 0.5577, 0.6225, 0.5617, 0.6328, 0.5514, 0.4664, 0.5253, 0.4664, 0.5337, 0.4749, 0.5337, 0.3658, 0.421, 0.3658, 0.443, 0.3666, 0.4438, 0.3666, 0.4218, 0.4097, 0.477, 0.3993, 0.4772, 0.3991, 0.4664, 0.443, 0.505, 0.4324, 0.505, 0.4324, 0.4911, 0.4324, 0.477, 0.4331, 0.4778, 0.3999, 0.4778, 0.3993, 0.4772, 0.4097, 0.477, 0.3718, 0.449, 0.3801, 0.4498, 0.3666, 0.4438, 0.3658, 0.443, 0.6328, 0.4218, 0.3666, 0.4218, 0.3666, 0.4438, 0.3801, 0.4498, 0.3999, 0.4498, 0.3999, 0.4778, 0.4331, 0.4778, 0.4331, 0.5057, 0.4664, 0.5057, 0.4664, 0.5253, 0.4749, 0.5337, 0.4997, 0.5337, 0.4997, 0.5577, 0.6328, 0.5514, 0.6219, 0.5611, 0.6094, 0.561, 0.6095, 0.5597, 0.6321, 0.5409, 0.6328, 0.5514, 0.6321, 0.5409, 0.6321, 0.421, 0.6328, 0.4218, 0.6328, 0.5514, 0.6219, 0.5611, 0.6321, 0.5409])
_uv.active_render = True
me_stairs.materials.append(mat_sandbrick)
me_stairs.update()
me_wall = bpy.data.meshes.new('wall')
me_wall.from_pydata([(-7.646, -1.048, -7.184), (-7.646, 1.03, -7.184), (7.354, -1.048, -7.184), (7.354, 1.03, -7.184), (-6.885, 1.03, -2.156), (-2.929, 1.03, -2.156), (-6.885, 1.03, 2.844), (-2.929, 1.03, 2.844), (-2.929, -1.048, 2.844), (-2.929, -1.048, -2.156), (-6.885, -1.048, 2.844), (-6.885, -1.048, -2.156), (7.354, -1.048, 5.975), (7.354, -1.048, 2.456), (7.323, -0.7705, 4.016), (7.028, -1.048, 4.37), (7.354, -1.048, 6.602), (-7.162, 1.03, 5.181), (-4.876, 1.03, 6.92), (-5.028, -1.048, 6.602), (-4.014, -0.73, 6.92), (-7.646, -1.048, 4.149), (-7.646, 1.03, 4.998), (-6.639, -1.048, 4.171), (-5.885, 1.03, 5.663), (-5.885, -1.048, 4.814), (6.133, 1.03, 6.92), (7.354, 1.03, 5.699), (6.133, -0.73, 6.92)], [], [(24, 19, 18), (26, 18, 20, 28), (0, 21, 22, 1), (15, 13, 14), (14, 12, 15), (19, 24, 25), (22, 17, 6, 4, 1), (25, 17, 23), (18, 19, 20), (17, 22, 21, 23), (17, 24, 18, 26, 27, 3, 1, 4, 5, 7, 6), (28, 27, 26), (28, 20, 19, 16), (25, 23, 10, 8, 9, 11, 0, 2, 13, 15, 12, 16, 19), (8, 7, 5, 9), (6, 7, 8, 10), (5, 4, 11, 9), (4, 6, 10, 11), (21, 0, 11, 10, 23), (27, 16, 12, 14, 13, 2, 3), (16, 27, 28), (17, 25, 24), (1, 3, 2, 0)])
_uv = me_wall.uv_layers.new(name='texture')
_uv.uv.foreach_set('vector', [0.4894, 0.6664, 0.4416, 0.7329, 0.4416, 0.6603, 0.1468, 0.5636, 0.1468, 0.9441, 0.08612, 0.9139, 0.08612, 0.5633, 0.1482, 0.9399, 0.1482, 0.5515, 0.2201, 0.5217, 0.2201, 0.9393, 0.07272, 0.599, 0.07271, 0.6653, 0.06309, 0.6113, 0.5803, 0.5192, 0.5124, 0.5203, 0.568, 0.509, 0.4416, 0.7329, 0.4894, 0.6664, 0.5065, 0.7423, 0.06728, 0.5203, 0.06096, 0.5036, 0.1419, 0.494, 0.3151, 0.494, 0.4893, 0.5203, 0.4416, 0.6555, 0.4868, 0.5835, 0.4692, 0.6581, 0.1468, 0.9441, 0.07411, 0.9497, 0.08612, 0.9139, 0.4868, 0.5835, 0.504, 0.5844, 0.504, 0.6589, 0.4692, 0.6581, 0.06096, 0.5036, 0.04426, 0.4593, 0.0006929, 0.4244, 0.0006929, 0.04301, 0.04301, 0.0006929, 0.4893, 0.0006929, 0.4893, 0.5203, 0.3151, 0.494, 0.3151, 0.3569, 0.1419, 0.3569, 0.1419, 0.494, 0.5401, 0.581, 0.5401, 0.6552, 0.5054, 0.6311, 0.08612, 0.5633, 0.08612, 0.9139, 0.07411, 0.9497, 0.07411, 0.5217, 0.5526, 0.06169, 0.5749, 0.03555, 0.6209, 0.02706, 0.6209, 0.1641, 0.7941, 0.1641, 0.7941, 0.02706, 0.9683, 0.0006929, 0.9683, 0.5203, 0.6343, 0.5203, 0.568, 0.509, 0.5124, 0.5203, 0.4907, 0.5203, 0.4907, 0.09137, 0.2949, 0.5224, 0.3668, 0.5217, 0.3668, 0.6931, 0.2949, 0.6937, 0.4402, 0.6603, 0.4402, 0.7973, 0.3682, 0.7973, 0.3682, 0.6603, 0.4399, 0.5222, 0.4399, 0.6589, 0.3682, 0.6584, 0.3682, 0.5217, 0.2215, 0.6949, 0.2215, 0.5217, 0.2935, 0.5217, 0.2935, 0.6949, 0.5757, 0.0006929, 0.9683, 0.0006929, 0.7941, 0.02706, 0.6209, 0.02706, 0.5749, 0.03555, 0.0006929, 0.553, 0.07271, 0.5217, 0.07271, 0.5434, 0.06309, 0.6113, 0.07271, 0.6653, 0.07271, 0.9993, 0.0006929, 0.9993, 0.07411, 0.5217, 0.1429, 0.5243, 0.08612, 0.5633, 0.4868, 0.5835, 0.4416, 0.6555, 0.4416, 0.581, 0.4893, 0.5203, 0.4893, 0.0006929, 0.07271, 0.9993, 0.9683, 0.0006929])
_uv = me_wall.uv_layers.new(name='UVMap')
_uv.uv.foreach_set('vector', [0.3594, 0.6459, 0.3803, 0.6687, 0.384, 0.6765, 0.6524, 0.6765, 0.384, 0.6765, 0.405, 0.6765, 0.6524, 0.6765, 0.3165, 0.3283, 0.3165, 0.609, 0.3165, 0.6297, 0.3165, 0.3283, 0.6742, 0.6144, 0.6821, 0.5677, 0.6814, 0.6057, 0.6814, 0.6057, 0.6821, 0.6535, 0.6742, 0.6144, 0.3803, 0.6687, 0.3594, 0.6459, 0.3594, 0.6252, 0.3165, 0.6297, 0.3283, 0.6341, 0.3351, 0.5771, 0.3351, 0.4553, 0.3165, 0.3283, 0.3594, 0.6252, 0.3283, 0.6341, 0.341, 0.6095, 0.384, 0.6765, 0.3803, 0.6687, 0.405, 0.6765, 0.3283, 0.6341, 0.3165, 0.6297, 0.3165, 0.609, 0.341, 0.6095, 0.3283, 0.6341, 0.3594, 0.6459, 0.384, 0.6765, 0.6524, 0.6765, 0.6821, 0.6467, 0.6821, 0.3283, 0.3165, 0.3283, 0.3351, 0.4553, 0.4315, 0.4553, 0.4315, 0.5771, 0.3351, 0.5771, 0.6524, 0.6765, 0.6821, 0.6467, 0.6524, 0.6765, 0.6524, 0.6765, 0.405, 0.6765, 0.3803, 0.6687, 0.6821, 0.6687, 0.3594, 0.6252, 0.341, 0.6095, 0.3351, 0.5771, 0.4315, 0.5771, 0.4315, 0.4553, 0.3351, 0.4553, 0.3165, 0.3283, 0.6821, 0.3283, 0.6821, 0.5677, 0.6742, 0.6144, 0.6821, 0.6535, 0.6821, 0.6687, 0.3803, 0.6687, 0.4315, 0.5771, 0.4315, 0.5771, 0.4315, 0.4553, 0.4315, 0.4553, 0.3351, 0.5771, 0.4315, 0.5771, 0.4315, 0.5771, 0.3351, 0.5771, 0.4315, 0.4553, 0.3351, 0.4553, 0.3351, 0.4553, 0.4315, 0.4553, 0.3351, 0.4553, 0.3351, 0.5771, 0.3351, 0.5771, 0.3351, 0.4553, 0.3165, 0.609, 0.3165, 0.3283, 0.3351, 0.4553, 0.3351, 0.5771, 0.341, 0.6095, 0.6821, 0.6467, 0.6821, 0.6687, 0.6821, 0.6535, 0.6814, 0.6057, 0.6821, 0.5677, 0.6821, 0.3283, 0.6821, 0.3283, 0.6821, 0.6687, 0.6821, 0.6467, 0.6524, 0.6765, 0.3283, 0.6341, 0.3594, 0.6252, 0.3594, 0.6459, 0.3165, 0.3283, 0.6821, 0.3283, 0.6821, 0.3283, 0.3165, 0.3283])
_uv.active_render = True
me_wall.materials.append(mat_sandbrick)
me_wall.update()
me_endpoint = bpy.data.meshes.new('endpoint')
me_endpoint.from_pydata([(-6.106, 35.19, -0.3011), (-6.106, 35.19, 0.3011), (-6.106, 47.41, -0.3011), (-6.106, 47.41, 0.3011), (6.106, 35.19, -0.3011), (6.106, 35.19, 0.3011), (6.106, 47.41, -0.3011), (6.106, 47.41, 0.3011)], [], [(0, 1, 3, 2), (2, 3, 7, 6), (6, 7, 5, 4), (4, 5, 1, 0), (2, 6, 4, 0), (7, 3, 1, 5)])
_uv = me_endpoint.uv_layers.new(name='UVMap')
_uv.uv.foreach_set('vector', [0.9968, 0.003233, 0.9968, 0.02757, 0.5032, 0.02757, 0.5032, 0.003233, 0.9968, 0.03404, 0.9968, 0.05838, 0.5032, 0.05838, 0.5032, 0.03404, 0.9968, 0.06484, 0.9968, 0.08918, 0.5032, 0.08918, 0.5032, 0.06484, 0.9968, 0.09565, 0.9968, 0.12, 0.5032, 0.12, 0.5032, 0.09565, 0.4968, 0.4968, 0.003233, 0.4968, 0.003233, 0.003233, 0.4968, 0.003233, 0.4968, 0.9968, 0.003233, 0.9968, 0.003233, 0.5032, 0.4968, 0.5032])
me_endpoint.materials.append(mat_wood)
me_endpoint.update()
me_stairs_collider = bpy.data.meshes.new('stairs_collider')
me_stairs_collider.from_pydata([(-1.978, -6.261, -2.199), (-1.978, 3.89, -2.199), (1.978, -6.261, -2.199), (1.978, 3.89, -2.199), (1.978, 3.89, 2.801), (1.978, -0.8685, 2.801), (-1.978, 3.89, 2.801), (-1.978, -0.8685, 2.801)], [], [(2, 3, 4, 5), (2, 0, 1, 3), (4, 6, 7, 5), (7, 6, 1, 0), (6, 4, 3, 1), (5, 7, 0, 2)])
me_stairs_collider.update()
me_wall_collider = bpy.data.meshes.new('wall_collider')
me_wall_collider.from_pydata([(-7.646, -1.048, -7.364), (-7.646, 1.03, -7.364), (7.354, -1.048, -7.364), (7.354, 1.03, -7.364), (-6.885, 1.03, -2.156), (-2.929, 1.03, -2.156), (-6.885, 1.03, 2.844), (-2.929, 1.03, 2.844), (-2.929, -1.048, 2.844), (-2.929, -1.048, -2.156), (-6.885, -1.048, 2.844), (-6.885, -1.048, -2.156), (7.354, -1.048, 6.92), (-7.162, 1.03, 5.181), (-4.876, 1.03, 6.92), (-5.028, -1.048, 6.602), (-7.646, -1.048, 4.149), (-7.646, 1.03, 4.998), (-6.639, -1.048, 4.171), (-5.885, 1.03, 5.663), (-5.885, -1.048, 4.814), (6.133, 1.03, 6.92), (7.354, 1.03, 6.92)], [], [(19, 15, 14), (0, 16, 17, 1), (15, 19, 20), (17, 13, 6, 4, 1), (20, 13, 18), (13, 17, 16, 18), (13, 19, 14, 21, 22, 3, 1, 4, 5, 7, 6), (22, 21, 14, 15, 12), (8, 7, 5, 9), (6, 7, 8, 10), (5, 4, 11, 9), (4, 6, 10, 11), (16, 0, 11, 10, 18), (22, 12, 2, 3), (13, 20, 19), (20, 18, 10, 8, 9, 11, 0, 2, 12, 15)])
me_wall_collider.update()
me_plane_009 = bpy.data.meshes.new('Plane.009')
me_plane_009.from_pydata([(-2.384, -1.286, 5.322), (2.348, 1.2, 5.322), (-2.384, -1.286, -0.02238), (2.348, 1.2, -0.02238), (-2.273, 1.414, 5.322), (2.245, -1.441, 5.322), (-2.273, 1.414, -0.02238), (2.245, -1.441, -0.02238), (0.1382, 2.727, 5.322), (-0.07489, -2.614, 5.322), (0.1382, 2.727, -0.02238), (-0.07489, -2.614, -0.02238)], [], [(0, 1, 3, 2), (4, 5, 7, 6), (8, 9, 11, 10)])
_uv = me_plane_009.uv_layers.new(name='UVMap')
_uv.uv.foreach_set('vector', [0.9999, 0.9999, 9.984e-05, 0.9999, 9.984e-05, 0.0001, 0.9999, 0.0001, 0.9999, 0.9999, 9.99e-05, 0.9999, 0.0001, 9.996e-05, 0.9999, 0.0001, 0.9999, 0.9999, 0.0001, 0.9999, 0.0001, 0.0001, 0.9999, 0.0001])
me_plane_009.materials.append(mat_bush)
me_plane_009.update()
me_plane_008 = bpy.data.meshes.new('Plane.008')
me_plane_008.from_pydata([(2.636, 0.6208, 5.322), (-2.579, -0.5464, 5.322), (2.636, 0.6208, -0.02238), (-2.579, -0.5464, -0.02238), (1.826, -1.957, 5.322), (-1.792, 1.976, 5.322), (1.826, -1.957, -0.02238), (-1.792, 1.976, -0.02238), (-0.8439, -2.597, 5.322), (0.7532, 2.504, 5.322), (-0.8439, -2.597, -0.02238), (0.7532, 2.504, -0.02238)], [], [(0, 1, 3, 2), (4, 5, 7, 6), (8, 9, 11, 10)])
_uv = me_plane_008.uv_layers.new(name='UVMap')
_uv.uv.foreach_set('vector', [0.9999, 0.9999, 9.984e-05, 0.9999, 9.984e-05, 0.0001, 0.9999, 0.0001, 0.9999, 0.9999, 9.99e-05, 0.9999, 0.0001, 9.996e-05, 0.9999, 0.0001, 0.9999, 0.9999, 0.0001, 0.9999, 0.0001, 0.0001, 0.9999, 0.0001])
me_plane_008.materials.append(mat_bush)
me_plane_008.update()
me_plane_004 = bpy.data.meshes.new('Plane.004')
me_plane_004.from_pydata([(-1.328, -2.36, 5.322), (1.344, 2.268, 5.322), (-1.328, -2.36, -0.02238), (1.344, 2.268, -0.02238), (-2.677, -0.01877, 5.322), (2.668, -0.01877, 5.322), (-2.677, -0.01877, -0.02238), (2.668, -0.01877, -0.02238), (-1.34, 2.379, 5.322), (1.333, -2.249, 5.322), (-1.34, 2.379, -0.02238), (1.333, -2.249, -0.02238)], [], [(0, 1, 3, 2), (4, 5, 7, 6), (8, 9, 11, 10)])
_uv = me_plane_004.uv_layers.new(name='UVMap')
_uv.uv.foreach_set('vector', [0.9999, 0.9999, 9.984e-05, 0.9999, 9.984e-05, 0.0001, 0.9999, 0.0001, 0.9999, 0.9999, 9.99e-05, 0.9999, 0.0001, 9.996e-05, 0.9999, 0.0001, 0.9999, 0.9999, 0.0001, 0.9999, 0.0001, 0.0001, 0.9999, 0.0001])
me_plane_004.materials.append(mat_bush)
me_plane_004.update()
me_plane_007 = bpy.data.meshes.new('Plane.007')
me_plane_007.from_pydata([(2.636, 0.6208, 5.322), (-2.579, -0.5464, 5.322), (2.636, 0.6208, -0.02238), (-2.579, -0.5464, -0.02238), (1.826, -1.957, 5.322), (-1.792, 1.976, 5.322), (1.826, -1.957, -0.02238), (-1.792, 1.976, -0.02238), (-0.8439, -2.597, 5.322), (0.7532, 2.504, 5.322), (-0.8439, -2.597, -0.02238), (0.7532, 2.504, -0.02238)], [], [(0, 1, 3, 2), (4, 5, 7, 6), (8, 9, 11, 10)])
_uv = me_plane_007.uv_layers.new(name='UVMap')
_uv.uv.foreach_set('vector', [0.9999, 0.9999, 9.984e-05, 0.9999, 9.984e-05, 0.0001, 0.9999, 0.0001, 0.9999, 0.9999, 9.99e-05, 0.9999, 0.0001, 9.996e-05, 0.9999, 0.0001, 0.9999, 0.9999, 0.0001, 0.9999, 0.0001, 0.0001, 0.9999, 0.0001])
me_plane_007.materials.append(mat_bush)
me_plane_007.update()
me_plane_006 = bpy.data.meshes.new('Plane.006')
me_plane_006.from_pydata([(0.6673, 2.625, 5.322), (-0.707, -2.54, 5.322), (0.6673, 2.625, -0.02238), (-0.707, -2.54, -0.02238), (2.58, 0.7155, 5.322), (-2.581, -0.6769, 5.322), (2.58, 0.7155, -0.02238), (-2.581, -0.6769, -0.02238), (1.913, -1.948, 5.322), (-1.873, 1.825, 5.322), (1.913, -1.948, -0.02238), (-1.873, 1.825, -0.02238)], [], [(0, 1, 3, 2), (4, 5, 7, 6), (8, 9, 11, 10)])
_uv = me_plane_006.uv_layers.new(name='UVMap')
_uv.uv.foreach_set('vector', [0.9999, 0.9999, 9.984e-05, 0.9999, 9.984e-05, 0.0001, 0.9999, 0.0001, 0.9999, 0.9999, 9.99e-05, 0.9999, 0.0001, 9.996e-05, 0.9999, 0.0001, 0.9999, 0.9999, 0.0001, 0.9999, 0.0001, 0.0001, 0.9999, 0.0001])
me_plane_006.materials.append(mat_bush)
me_plane_006.update()
me_plane_005 = bpy.data.meshes.new('Plane.005')
me_plane_005.from_pydata([(-1.328, -2.36, 5.322), (1.344, 2.268, 5.322), (-1.328, -2.36, -0.02238), (1.344, 2.268, -0.02238), (-2.677, -0.01877, 5.322), (2.668, -0.01877, 5.322), (-2.677, -0.01877, -0.02238), (2.668, -0.01877, -0.02238), (-1.34, 2.379, 5.322), (1.333, -2.249, 5.322), (-1.34, 2.379, -0.02238), (1.333, -2.249, -0.02238)], [], [(0, 1, 3, 2), (4, 5, 7, 6), (8, 9, 11, 10)])
_uv = me_plane_005.uv_layers.new(name='UVMap')
_uv.uv.foreach_set('vector', [0.9999, 0.9999, 9.984e-05, 0.9999, 9.984e-05, 0.0001, 0.9999, 0.0001, 0.9999, 0.9999, 9.99e-05, 0.9999, 0.0001, 9.996e-05, 0.9999, 0.0001, 0.9999, 0.9999, 0.0001, 0.9999, 0.0001, 0.0001, 0.9999, 0.0001])
me_plane_005.materials.append(mat_bush)
me_plane_005.update()

# ---- objects
ob_ground = bpy.data.objects.new('ground', me_ground)
ob_stairs = bpy.data.objects.new('stairs', me_stairs)
ob_wall = bpy.data.objects.new('wall', me_wall)
ob_end = bpy.data.objects.new('end', me_endpoint)
ob_stairs_collider = bpy.data.objects.new('stairs_collider', me_stairs_collider)
ob_wall_collider = bpy.data.objects.new('wall_collider', me_wall_collider)
ob_bush_1 = bpy.data.objects.new('Bush_1', me_plane_009)
ob_bush_1_005 = bpy.data.objects.new('Bush_1.005', me_plane_008)
ob_bush_1_004 = bpy.data.objects.new('Bush_1.004', me_plane_004)
ob_bush_1_003 = bpy.data.objects.new('Bush_1.003', me_plane_007)
ob_bush_1_002 = bpy.data.objects.new('Bush_1.002', me_plane_006)
ob_bush_1_001 = bpy.data.objects.new('Bush_1.001', me_plane_005)
_N = mat_sandbrick.node_tree.nodes; _L = mat_sandbrick.node_tree.links
n0 = _N.new('ShaderNodeOutputMaterial'); n0.name = 'Material Output'; n0.location = (947, 642)
n1 = _N.new('ShaderNodeValToRGB'); n1.name = 'Color Ramp.002'; n1.location = (-1691, 346)
n1.color_ramp.interpolation = 'CONSTANT'
while len(n1.color_ramp.elements) > 1: n1.color_ramp.elements.remove(n1.color_ramp.elements[-1])
n1.color_ramp.elements[0].position = 0.0; n1.color_ramp.elements[0].color = (0.0, 0.0, 0.0, 1.0)
_e = n1.color_ramp.elements.new(0.4091); _e.color = (1.0, 1.0, 1.0, 1.0)
n2 = _N.new('ShaderNodeValToRGB'); n2.name = 'Color Ramp'; n2.location = (-1346, -79)
n2.color_ramp.interpolation = 'CONSTANT'
while len(n2.color_ramp.elements) > 1: n2.color_ramp.elements.remove(n2.color_ramp.elements[-1])
n2.color_ramp.elements[0].position = 0.0; n2.color_ramp.elements[0].color = (0.3722, 0.0754, 0.0425, 1.0)
_e = n2.color_ramp.elements.new(0.2034); _e.color = (0.07629, 0.01681, 0.008644, 1.0)
_e = n2.color_ramp.elements.new(0.3466); _e.color = (0.484, 0.1332, 0.02414, 1.0)
_e = n2.color_ramp.elements.new(0.354); _e.color = (0.4112, 0.1142, 0.02115, 1.0)
_e = n2.color_ramp.elements.new(0.3614); _e.color = (0.3576, 0.1484, 0.01887, 1.0)
_e = n2.color_ramp.elements.new(0.3886); _e.color = (0.3695, 0.06733, 0.03008, 1.0)
_e = n2.color_ramp.elements.new(0.3906); _e.color = (0.07629, 0.01681, 0.008644, 1.0)
_e = n2.color_ramp.elements.new(0.3909); _e.color = (0.4647, 0.1987, 0.06103, 1.0)
n3 = _N.new('ShaderNodeMix'); n3.name = 'Mix.003'; n3.location = (-487, 148)
n3.data_type = 'RGBA'
n4 = _N.new('ShaderNodeMath'); n4.name = 'Math.001'; n4.location = (-1657, -103)
n4.operation = 'MULTIPLY_ADD'
n4.inputs[1].default_value = 0.6
n4.inputs[2].default_value = 0.1
n5 = _N.new('ShaderNodeMath'); n5.name = 'Math.002'; n5.location = (-1408, 112)
n5.operation = 'SUBTRACT'
n5.inputs[1].default_value = 0.2134
n6 = _N.new('ShaderNodeMix'); n6.name = 'Mix.004'; n6.location = (-894, 415)
n6.data_type = 'RGBA'
n6.inputs[7].default_value = (0.04387, 0.005806, 0.001734, 1.0)
n7 = _N.new('ShaderNodeMath'); n7.name = 'Math.003'; n7.location = (-1245, 172)
n7.operation = 'MULTIPLY'
n7.inputs[1].default_value = 6.28
n8 = _N.new('ShaderNodeMath'); n8.name = 'Math.004'; n8.location = (-544, -801)
n8.operation = 'MULTIPLY'
n8.inputs[1].default_value = 0.02
n9 = _N.new('ShaderNodeTexCoord'); n9.name = 'Texture Coordinate.005'; n9.location = (-1192, -758)
n10 = _N.new('ShaderNodeTexBrick'); n10.name = 'Brick Texture.001'; n10.location = (-336, -449)
n10.inputs[1].default_value = (0.6522, 0.6522, 0.6522, 1.0)
n10.inputs[2].default_value = (1.0, 1.0, 1.0, 1.0)
n10.inputs[4].default_value = 6.09
n10.inputs[6].default_value = 0.9
n10.inputs[7].default_value = -1.0
n10.inputs[8].default_value = 0.4
n11 = _N.new('ShaderNodeFloatCurve'); n11.name = 'Float Curve.002'; n11.location = (-805, -862)
_c = n11.mapping.curves[0]
while len(_c.points) > 2: _c.points.remove(_c.points[-1])
_c.points[0].location = (0.00909, 0.08125); _c.points[0].handle_type = 'VECTOR'
_c.points[1].location = (0.38182, 0.30625); _c.points[1].handle_type = 'AUTO'
_p = _c.points.new(0.77273, 0.35); _p.handle_type = 'VECTOR'
_p = _c.points.new(0.99091, 0.49375); _p.handle_type = 'AUTO'
n11.mapping.update()
n12 = _N.new('ShaderNodeTexNoise'); n12.name = 'Musgrave Texture.005'; n12.location = (-1013, -919)
n12.width = 150
n12.noise_dimensions = '1D'
n12.noise_type = 'MULTIFRACTAL'
n12.normalize = False
n12.inputs[2].default_value = 3.6
n12.inputs[3].default_value = 1.0
n12.inputs[4].default_value = 0.25
n13 = _N.new('ShaderNodeUVMap'); n13.name = 'UV Map'; n13.location = (-151, 10)
n13.uv_map = 'texture'
n14 = _N.new('ShaderNodeBsdfPrincipled'); n14.name = 'Principled BSDF'; n14.location = (619, 707)
n14.distribution = 'GGX'
n14.subsurface_method = 'RANDOM_WALK_SKIN'
n14.inputs[2].default_value = 0.0
n14.inputs[3].default_value = 1.45
n14.inputs[13].default_value = 0.0
n14.inputs[27].default_value = (0.0, 0.0, 0.0, 1.0)
n14.inputs[28].default_value = 1.0
n15 = _N.new('ShaderNodeTexCoord'); n15.name = 'Texture Coordinate.006'; n15.location = (-2275, 409)
n16 = _N.new('ShaderNodeTexNoise'); n16.name = 'Musgrave Texture.003'; n16.location = (-3777, 1688)
n16.width = 150
n16.noise_dimensions = '1D'
n16.noise_type = 'MULTIFRACTAL'
n16.normalize = False
n16.inputs[2].default_value = 3.6
n16.inputs[3].default_value = 1.0
n16.inputs[4].default_value = 0.25
n17 = _N.new('ShaderNodeValToRGB'); n17.name = 'Color Ramp.003'; n17.location = (-3506, 2004)
n17.hide = True
n17.color_ramp.interpolation = 'CONSTANT'
while len(n17.color_ramp.elements) > 1: n17.color_ramp.elements.remove(n17.color_ramp.elements[-1])
n17.color_ramp.elements[0].position = 0.0321; n17.color_ramp.elements[0].color = (0.5572, 0.2955, 0.1112, 1.0)
_e = n17.color_ramp.elements.new(0.09432); _e.color = (0.4891, 0.2781, 0.09417, 1.0)
_e = n17.color_ramp.elements.new(0.1403); _e.color = (0.2772, 0.1531, 0.05354, 1.0)
_e = n17.color_ramp.elements.new(0.1562); _e.color = (0.4135, 0.236, 0.08065, 1.0)
_e = n17.color_ramp.elements.new(0.3864); _e.color = (0.3684, 0.2169, 0.07482, 1.0)
_e = n17.color_ramp.elements.new(0.5068); _e.color = (0.3419, 0.1878, 0.0648, 1.0)
_e = n17.color_ramp.elements.new(0.617); _e.color = (0.1758, 0.09845, 0.03562, 1.0)
_e = n17.color_ramp.elements.new(0.6364); _e.color = (0.524, 0.1958, 0.05311, 1.0)
n18 = _N.new('ShaderNodeTexNoise'); n18.name = 'Musgrave Texture.002'; n18.location = (-3702, 1954)
n18.width = 150
n18.hide = True
n18.noise_type = 'HYBRID_MULTIFRACTAL'
n18.normalize = False
n18.inputs[2].default_value = 0.8
n18.inputs[3].default_value = 1.0
n18.inputs[4].default_value = 0.8123
n19 = _N.new('ShaderNodeTexNoise'); n19.name = 'Musgrave Texture.001'; n19.location = (-3711, 2045)
n19.width = 150
n19.hide = True
n19.normalize = False
n19.inputs[2].default_value = 0.8
n19.inputs[3].default_value = 1.0
n19.inputs[4].default_value = 0.8123
n20 = _N.new('ShaderNodeValToRGB'); n20.name = 'Color Ramp.004'; n20.location = (-3505, 1958)
n20.hide = True
n20.color_ramp.interpolation = 'CONSTANT'
while len(n20.color_ramp.elements) > 1: n20.color_ramp.elements.remove(n20.color_ramp.elements[-1])
n20.color_ramp.elements[0].position = 0.02756; n20.color_ramp.elements[0].color = (0.4461, 0.2378, 0.09045, 1.0)
_e = n20.color_ramp.elements.new(0.09432); _e.color = (0.4929, 0.2591, 0.06273, 1.0)
_e = n20.color_ramp.elements.new(0.1403); _e.color = (0.2772, 0.1531, 0.05354, 1.0)
_e = n20.color_ramp.elements.new(0.1562); _e.color = (0.3228, 0.2266, 0.122, 1.0)
_e = n20.color_ramp.elements.new(0.3864); _e.color = (0.3684, 0.2169, 0.07482, 1.0)
_e = n20.color_ramp.elements.new(0.5068); _e.color = (0.3419, 0.2007, 0.03527, 1.0)
_e = n20.color_ramp.elements.new(0.617); _e.color = (0.2476, 0.1278, 0.03374, 1.0)
_e = n20.color_ramp.elements.new(0.6364); _e.color = (0.429, 0.1616, 0.04454, 1.0)
n21 = _N.new('ShaderNodeTexCoord'); n21.name = 'Texture Coordinate.004'; n21.location = (-4075, 2220)
n21.object = ob_wall
n22 = _N.new('ShaderNodeUVMap'); n22.name = 'UV Map.002'; n22.location = (-3413, 2183)
n22.uv_map = 'UVMap'
n23 = _N.new('ShaderNodeTexCoord'); n23.name = 'Texture Coordinate.003'; n23.location = (-4170, 1616)
n24 = _N.new('ShaderNodeMath'); n24.name = 'Math.006'; n24.location = (-3759, 1099)
n24.operation = 'MULTIPLY_ADD'
n24.inputs[1].default_value = 1.69
n24.inputs[2].default_value = -0.41
n25 = _N.new('ShaderNodeTexCoord'); n25.name = 'Texture Coordinate.007'; n25.location = (-4241, 844)
n25.hide = True
n26 = _N.new('ShaderNodeTexBrick'); n26.name = 'Brick Texture'; n26.location = (-3115, 2201)
n26.inputs[4].default_value = 6.09
n26.inputs[6].default_value = 1.0
n26.inputs[7].default_value = 0.2
n26.inputs[8].default_value = 0.4
n27 = _N.new('ShaderNodeTexNoise'); n27.name = 'Noise Texture.002'; n27.location = (-4032, 828)
n27.inputs[2].default_value = 0.82
n27.inputs[8].default_value = -0.1
n28 = _N.new('ShaderNodeMix'); n28.name = 'Mix.006'; n28.location = (-2410, 1468)
n28.data_type = 'RGBA'
n28.inputs[7].default_value = (0.1097, 0.01121, 0.002588, 1.0)
n29 = _N.new('ShaderNodeMix'); n29.name = 'Mix.007'; n29.location = (-1800, 1190)
n29.data_type = 'RGBA'
n29.blend_type = 'SOFT_LIGHT'
n29.clamp_factor = False
n29.inputs[0].default_value = 1.0
n30 = _N.new('ShaderNodeFloatCurve'); n30.name = 'Float Curve.001'; n30.location = (-3572, 1761)
_c = n30.mapping.curves[0]
while len(_c.points) > 2: _c.points.remove(_c.points[-1])
_c.points[0].location = (0.00909, 0.08125); _c.points[0].handle_type = 'VECTOR'
_c.points[1].location = (0.38182, 0.30625); _c.points[1].handle_type = 'AUTO'
_p = _c.points.new(0.77273, 0.35); _p.handle_type = 'VECTOR'
_p = _c.points.new(0.99091, 0.49375); _p.handle_type = 'AUTO'
n30.mapping.update()
n31 = _N.new('ShaderNodeMath'); n31.name = 'Math'; n31.location = (-3301, 1868)
n31.operation = 'MULTIPLY'
n31.inputs[1].default_value = 0.03
n32 = _N.new('ShaderNodeTexImage'); n32.name = 'Image Texture'; n32.location = (45, 72)
n32.hide = True
n32.image = img_stairs_normal_png
n33 = _N.new('ShaderNodeTexNoise'); n33.name = 'Noise Texture.001'; n33.location = (-1943, 334)
n33.inputs[2].default_value = 0.2
n33.inputs[8].default_value = -0.1
n34 = _N.new('ShaderNodeMath'); n34.name = 'Math.005'; n34.location = (-996, -274)
n34.operation = 'MULTIPLY_ADD'
n34.use_clamp = True
n34.inputs[1].default_value = 0.45
n34.inputs[2].default_value = 0.24
n35 = _N.new('ShaderNodeTexNoise'); n35.name = 'Noise Texture.004'; n35.location = (-1286, -378)
n35.inputs[2].default_value = 29.0
n35.inputs[3].default_value = 3.6
n35.inputs[4].default_value = 1.0
n36 = _N.new('ShaderNodeMix'); n36.name = 'Mix.001'; n36.location = (-799, -46)
n36.data_type = 'RGBA'
n36.blend_type = 'DODGE'
n36.inputs[0].default_value = 1.0
n37 = _N.new('ShaderNodeValToRGB'); n37.name = 'Color Ramp.005'; n37.location = (-2090, 894)
while len(n37.color_ramp.elements) > 1: n37.color_ramp.elements.remove(n37.color_ramp.elements[-1])
n37.color_ramp.elements[0].position = 0.0; n37.color_ramp.elements[0].color = (0.5791, 0.5791, 0.5791, 1.0)
_e = n37.color_ramp.elements.new(0.5727); _e.color = (1.0, 1.0, 1.0, 1.0)
n38 = _N.new('ShaderNodeTexNoise'); n38.name = 'Noise Texture.003'; n38.location = (-2373, 835)
n38.inputs[2].default_value = 66.3
n38.inputs[3].default_value = 1.9
n38.inputs[4].default_value = 0.7333
n39 = _N.new('ShaderNodeValToRGB'); n39.name = 'Color Ramp.001'; n39.location = (-2964, 1439)
n39.color_ramp.interpolation = 'CONSTANT'
while len(n39.color_ramp.elements) > 1: n39.color_ramp.elements.remove(n39.color_ramp.elements[-1])
n39.color_ramp.elements[0].position = 0.0; n39.color_ramp.elements[0].color = (0.4238, 0.4238, 0.4238, 1.0)
_e = n39.color_ramp.elements.new(0.2205); _e.color = (0.4993, 0.4993, 0.4993, 1.0)
_e = n39.color_ramp.elements.new(0.3261); _e.color = (0.3254, 0.3254, 0.3254, 1.0)
_e = n39.color_ramp.elements.new(0.4455); _e.color = (0.2212, 0.2212, 0.2212, 1.0)
_e = n39.color_ramp.elements.new(0.6182); _e.color = (0.08902, 0.08902, 0.08902, 1.0)
_e = n39.color_ramp.elements.new(0.7955); _e.color = (0.4404, 0.4404, 0.4404, 1.0)
n40 = _N.new('ShaderNodeMix'); n40.name = 'Mix.005'; n40.location = (28, -175)
n40.data_type = 'RGBA'
n40.inputs[7].default_value = (1.0, 1.0, 1.0, 1.0)
n41 = _N.new('ShaderNodeTexCoord'); n41.name = 'Texture Coordinate.001'; n41.location = (-531, 466)
n41.hide = True
n42 = _N.new('ShaderNodeBevel'); n42.name = 'Bevel'; n42.location = (-528, 640)
n42.hide = True
n42.inputs[0].default_value = 3.1
n43 = _N.new('ShaderNodeVectorMath'); n43.name = 'Vector Math'; n43.location = (-286, 541)
n43.hide = True
n43.operation = 'DISTANCE'
n44 = _N.new('ShaderNodeBump'); n44.name = 'Bump'; n44.location = (428, 53)
n44.inputs[1].default_value = 56.4
n44.inputs[2].default_value = 1.0
n45 = _N.new('ShaderNodeUVMap'); n45.name = 'UV Map.001'; n45.location = (-6, 707)
n45.uv_map = 'texture'
n46 = _N.new('ShaderNodeTexImage'); n46.name = 'Image Texture.001'; n46.location = (201, 803)
n46.image = img_wall_sandbrick_png
n46.interpolation = 'Cubic'
n46.projection_blend = 0.5455
n47 = _N.new('ShaderNodeMix'); n47.name = 'Mix.002'; n47.location = (278, 417)
n47.data_type = 'RGBA'
n47.inputs[7].default_value = (0.07423, 0.004098, 0.002862, 1.0)
_L.new(n42.outputs[0], n43.inputs[0])
_L.new(n43.outputs[1], n47.inputs[0])
_L.new(n41.outputs[1], n43.inputs[1])
_L.new(n1.outputs[0], n3.inputs[0])
_L.new(n36.outputs[2], n3.inputs[7])
_L.new(n19.outputs[0], n17.inputs[0])
_L.new(n17.outputs[0], n26.inputs[1])
_L.new(n21.outputs[3], n19.inputs[0])
_L.new(n18.outputs[0], n20.inputs[0])
_L.new(n21.outputs[3], n18.inputs[0])
_L.new(n20.outputs[0], n26.inputs[2])
_L.new(n16.outputs[0], n30.inputs[1])
_L.new(n30.outputs[0], n31.inputs[0])
_L.new(n31.outputs[0], n26.inputs[5])
_L.new(n23.outputs[3], n16.inputs[0])
_L.new(n23.outputs[3], n16.inputs[1])
_L.new(n14.outputs[0], n0.inputs[0])
_L.new(n3.outputs[2], n47.inputs[6])
_L.new(n33.outputs[0], n1.inputs[0])
_L.new(n4.outputs[0], n2.inputs[0])
_L.new(n33.outputs[0], n4.inputs[0])
_L.new(n6.outputs[2], n3.inputs[6])
_L.new(n4.outputs[0], n5.inputs[0])
_L.new(n5.outputs[0], n7.inputs[0])
_L.new(n7.outputs[0], n6.inputs[0])
_L.new(n12.outputs[0], n11.inputs[1])
_L.new(n11.outputs[0], n8.inputs[0])
_L.new(n9.outputs[3], n12.inputs[0])
_L.new(n9.outputs[3], n12.inputs[1])
_L.new(n8.outputs[0], n10.inputs[5])
_L.new(n1.outputs[0], n40.inputs[0])
_L.new(n9.outputs[2], n10.inputs[0])
_L.new(n10.outputs[0], n40.inputs[6])
_L.new(n2.outputs[0], n36.inputs[6])
_L.new(n45.outputs[0], n46.inputs[0])
_L.new(n22.outputs[0], n26.inputs[0])
_L.new(n13.outputs[0], n32.inputs[0])
_L.new(n40.outputs[2], n44.inputs[3])
_L.new(n15.outputs[3], n33.inputs[0])
_L.new(n25.outputs[3], n27.inputs[0])
_L.new(n27.outputs[0], n24.inputs[0])
_L.new(n39.outputs[0], n28.inputs[0])
_L.new(n24.outputs[0], n39.inputs[0])
_L.new(n26.outputs[0], n28.inputs[6])
_L.new(n38.outputs[0], n37.inputs[0])
_L.new(n37.outputs[0], n29.inputs[7])
_L.new(n28.outputs[2], n29.inputs[6])
_L.new(n29.outputs[2], n6.inputs[6])
_L.new(n35.outputs[0], n34.inputs[0])
_L.new(n34.outputs[0], n36.inputs[7])
_L.new(n44.outputs[0], n14.inputs[5])
_L.new(n47.outputs[2], n14.inputs[0])
n0.is_active_output = True

# ---- transforms, parenting, visibility, modifiers, constraints
ob_ground.location = (0.0, 0.0, 0.0)
ob_stairs.location = (-4.761, 1.257, 3.199)
ob_wall.location = (0.1457, 12.17, 8.187)
ob_end.location = (0.0, 0.0, 0.0)
ob_stairs_collider.location = (-4.761, 1.257, 3.199)
ob_stairs_collider.hide_render = True
ob_wall_collider.location = (0.1457, 12.17, 8.187)
ob_wall_collider.hide_render = True
ob_bush_1.location = (5.626, 9.556, 0.8507)
ob_bush_1.scale = (0.6011, 0.6011, 0.6011)
ob_bush_1_005.location = (7.361, 9.855, 0.8507)
ob_bush_1_005.scale = (0.6011, 0.6011, 0.6011)
ob_bush_1_004.location = (3.869, 10.37, 0.8507)
ob_bush_1_004.scale = (0.6011, 0.6011, 0.6011)
ob_bush_1_003.location = (7.146, 8.272, 0.8507)
ob_bush_1_003.scale = (0.6011, 0.6011, 0.6011)
ob_bush_1_002.location = (5.843, 10.62, 0.8507)
ob_bush_1_002.scale = (0.6011, 0.6011, 0.6011)
ob_bush_1_001.location = (4.888, 9.138, 0.8507)
ob_bush_1_001.scale = (0.6011, 0.6011, 0.6011)

# ---- collection membership
col_collection.objects.link(ob_ground)
col_collection.objects.link(ob_stairs)
col_collection.objects.link(ob_wall)
col_collection.objects.link(ob_end)
col_collection.objects.link(ob_stairs_collider)
col_collection.objects.link(ob_wall_collider)
col_collection.objects.link(ob_bush_1)
col_collection.objects.link(ob_bush_1_005)
col_collection.objects.link(ob_bush_1_004)
col_collection.objects.link(ob_bush_1_003)
col_collection.objects.link(ob_bush_1_002)
col_collection.objects.link(ob_bush_1_001)

# ---- scene / render settings (as saved in the file)
scene.frame_start = 1; scene.frame_end = 250; scene.frame_set(33)
scene.render.engine = 'CYCLES'
scene.cycles.samples = 1024
scene.cycles.sampling_pattern = 'TABULATED_SOBOL'
scene.cycles.adaptive_threshold = 0.1
scene.cycles.bake_type = 'DIFFUSE'
scene.view_settings.view_transform = 'Filmic'
bpy.context.view_layer.update()

# ---- added for rendering (the .blend has no active camera and no usable light): camera, sun
cam_auto = bpy.data.cameras.new('AutoCamera')
cam_auto.lens = 50.0
cam_auto.sensor_width = 36.0
cam_auto.clip_end = 1000.0
ob_auto_camera = bpy.data.objects.new('AutoCamera', cam_auto)
scene.collection.objects.link(ob_auto_camera)
ob_auto_camera.location = (55.8073, -46.1483, 51.1211)
ob_auto_camera.rotation_euler = (1.09748, -7.21219e-08, 0.694738)
scene.camera = ob_auto_camera
light_auto_sun = bpy.data.lights.new('AutoSun', 'SUN')
light_auto_sun.energy = 3.0
light_auto_sun.angle = 0.0523599
ob_auto_sun = bpy.data.objects.new('AutoSun', light_auto_sun)
scene.collection.objects.link(ob_auto_sun)
ob_auto_sun.rotation_euler = (0.872665, 0.174533, 0.523599)
bpy.context.view_layer.update()
